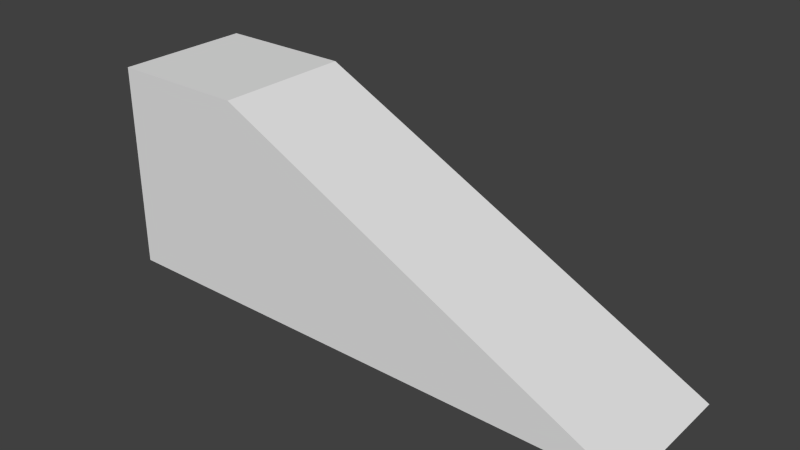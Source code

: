 # Source: Stairs.blend  (saved by Blender 2.76.0; exported with 4.5.12 LTS)
import bpy
from mathutils import Matrix  # noqa: F401  (used for matrix-valued properties, if any)

bpy.ops.wm.read_factory_settings(use_empty=True)
scene = bpy.context.scene
scene.name = 'Scene'

# ---- collections
col_collection_1 = bpy.data.collections.new('Collection 1'); scene.collection.children.link(col_collection_1)

# ---- materials (node trees are filled in below, after node groups)
mat_material = bpy.data.materials.new('Material')
mat_material.alpha_threshold = 0.0
mat_material.use_transparent_shadow = False
mat_material.roughness = 0.5
mat_material.line_color = (0.0, 0.0, 0.0, 1.0)

# ---- material node trees

# ---- world
world_world = bpy.data.worlds.new('World'); scene.world = world_world
world_world.color = (0.05088, 0.05088, 0.05088)
world_world.use_sun_shadow = False
world_world.sun_shadow_jitter_overblur = 0.0
world_world.cycles.sampling_method = 'MANUAL'
world_world.cycles.sample_map_resolution = 256

# ---- meshes
me_cube_001 = bpy.data.meshes.new('Cube.001')
me_cube_001.from_pydata([(0.0, -1.431e-06, -1.0), (0.0, 2.0, -1.0), (0.0, -2.384e-07, 2.0), (9.537e-07, 2.0, 2.0), (1.0, -9.537e-07, -1.0), (2.0, -9.537e-07, -1.0), (8.0, 0.0, -1.0), (1.0, 2.0, -1.0), (2.0, 2.0, -1.0), (8.0, 2.0, -1.0), (1.0, -2.384e-07, 2.0), (2.0, 0.0, 2.0), (1.0, 2.0, 2.0), (2.0, 2.0, 2.0)], [], [(0, 2, 3, 1), (2, 0, 4, 10), (10, 4, 5, 11), (11, 5, 6), (1, 3, 12, 7), (7, 12, 13, 8), (13, 9, 8), (2, 10, 12, 3), (10, 11, 13, 12), (6, 9, 13, 11), (0, 1, 7, 4), (4, 7, 8, 5), (8, 9, 6, 5)])
_uv = me_cube_001.uv_layers.new(name='UVMap')
_uv.uv.foreach_set('vector', [0.04999, 1.0, 1.192e-07, 1.0, 0.0, 0.0001847, 0.04999, 0.0001848, 0.04999, 1.0, 0.0, 1.0, 2.98e-08, 0.9, 0.04999, 0.9, 0.04999, 0.9, 2.98e-08, 0.9, 5.96e-08, 0.8, 0.04999, 0.8, 0.04999, 0.8, 5.96e-08, 0.8, 2.384e-07, 0.2001, 0.04999, 1.0, 8.941e-07, 1.0, 8.047e-07, 0.9, 0.04999, 0.9, 0.04999, 0.9, 8.047e-07, 0.9, 7.153e-07, 0.8, 0.04999, 0.8, 7.153e-07, 0.8, 0.04999, 0.2001, 0.04999, 0.8, 9.998e-05, 0.0001004, 0.1001, 0.0001003, 0.1001, 0.9999, 0.0001005, 0.9999, 0.1001, 0.0001003, 0.2001, 0.0001003, 0.2001, 0.9999, 0.1001, 0.9999, 0.2001, 0.9999, 1.788e-07, 0.2001, 0.2001, 0.9999, 0.2001, 0.0001003, 0.9999, 9.998e-05, 0.9999, 0.9999, 0.8999, 0.9999, 0.8999, 0.0001, 0.8999, 0.0001, 0.8999, 0.9999, 0.7999, 0.9999, 0.7999, 0.0001, 0.7999, 0.9999, 0.2001, 0.9999, 0.2001, 0.0001002, 0.7999, 0.0001])
me_cube_001.materials.append(mat_material)
me_cube_001.use_remesh_preserve_volume = False
me_cube_001.use_remesh_preserve_attributes = False
me_cube_001.use_mirror_vertex_groups = False
me_cube_001.update()

# ---- objects
ob_floor_1x1_001 = bpy.data.objects.new('Floor_1x1.001', me_cube_001)

# ---- transforms, parenting, visibility, modifiers, constraints
ob_floor_1x1_001.location = (0.0, 0.0, 1.0)
ob_floor_1x1_001.lock_rotations_4d = False
ob_floor_1x1_001.empty_display_type = 'ARROWS'
ob_floor_1x1_001.lineart.crease_threshold = 0.0

# ---- collection membership
col_collection_1.objects.link(ob_floor_1x1_001)

# ---- scene / render settings (as saved in the file)
scene.frame_start = 1; scene.frame_end = 250; scene.frame_set(1)
scene.render.engine = 'BLENDER_EEVEE_NEXT'
scene.render.resolution_percentage = 50
scene.render.dither_intensity = 0.0
scene.cycles.use_denoising = False
scene.cycles.samples = 10
scene.cycles.sampling_pattern = 'TABULATED_SOBOL'
scene.cycles.light_sampling_threshold = 0.0
scene.cycles.use_adaptive_sampling = False
scene.cycles.use_light_tree = False
scene.cycles.blur_glossy = 0.0
scene.cycles.pixel_filter_type = 'GAUSSIAN'
scene.cycles.sample_clamp_indirect = 0.0
scene.view_settings.view_transform = 'Standard'
bpy.context.view_layer.update()

# ---- added for rendering (the .blend has no active camera and no usable light): camera, sun
cam_auto = bpy.data.cameras.new('AutoCamera')
cam_auto.lens = 50.0
cam_auto.sensor_width = 36.0
cam_auto.clip_end = 1000.0
ob_auto_camera = bpy.data.objects.new('AutoCamera', cam_auto)
scene.collection.objects.link(ob_auto_camera)
ob_auto_camera.location = (12.1188, -8.74258, 7.99505)
ob_auto_camera.rotation_euler = (1.09748, -7.21219e-08, 0.694738)
scene.camera = ob_auto_camera
light_auto_sun = bpy.data.lights.new('AutoSun', 'SUN')
light_auto_sun.energy = 3.0
light_auto_sun.angle = 0.0523599
ob_auto_sun = bpy.data.objects.new('AutoSun', light_auto_sun)
scene.collection.objects.link(ob_auto_sun)
ob_auto_sun.rotation_euler = (0.872665, 0.174533, 0.523599)
bpy.context.view_layer.update()

